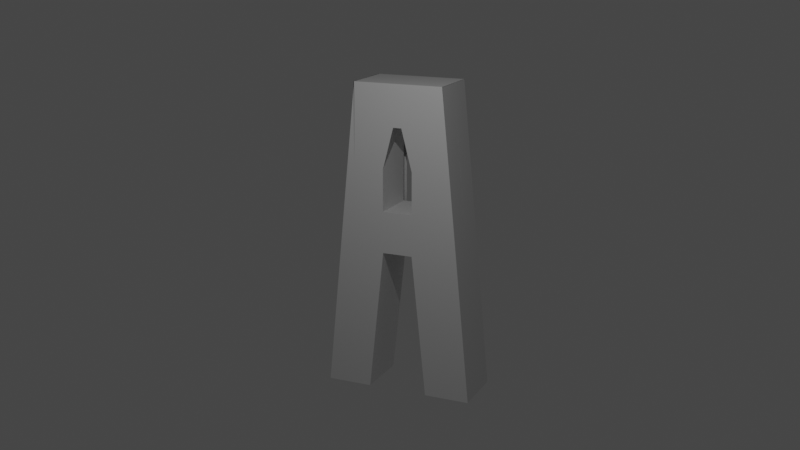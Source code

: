 # Source: A.blend  (saved by Blender 3.1.7; exported with 4.5.12 LTS)
import bpy
from mathutils import Matrix  # noqa: F401  (used for matrix-valued properties, if any)

bpy.ops.wm.read_factory_settings(use_empty=True)
scene = bpy.context.scene
scene.name = 'Scene'

# ---- collections
col_collection = bpy.data.collections.new('Collection'); scene.collection.children.link(col_collection)

# ---- world
world_world = bpy.data.worlds.new('World'); scene.world = world_world
world_world.use_nodes = True; world_world.node_tree.nodes.clear()
_N = world_world.node_tree.nodes; _L = world_world.node_tree.links
n0 = _N.new('ShaderNodeOutputWorld'); n0.name = 'World Output'; n0.location = (300, 300)
n1 = _N.new('ShaderNodeBackground'); n1.name = 'Background'; n1.location = (10, 300)
n1.inputs[0].default_value = (0.05088, 0.05088, 0.05088, 1.0)
_L.new(n1.outputs[0], n0.inputs[0])
n0.is_active_output = True
world_world.color = (0.05088, 0.05088, 0.05088)
world_world.use_sun_shadow = False
world_world.sun_shadow_jitter_overblur = 0.0

# ---- cameras
cam_camera = bpy.data.cameras.new('Camera')
cam_camera.clip_end = 100.0
cam_camera.ortho_scale = 7.314

# ---- lights
light_light = bpy.data.lights.new('Light', 'POINT')
light_light.transmission_factor = 0.0
light_light.energy = 1000.0
light_light.shadow_soft_size = 0.1
light_light.shadow_maximum_resolution = 0.006
light_light.use_absolute_resolution = True

# ---- meshes
me_cube_002 = bpy.data.meshes.new('Cube.002')
me_cube_002.from_pydata([(-1.78, -3.0, -3.0), (-3.0, -3.0, 3.0), (-1.78, 3.0, -3.0), (-3.0, 3.0, 3.0), (1.795, -3.0, -3.0), (3.0, -3.0, 3.0), (1.795, 3.0, -3.0), (3.0, 3.0, 3.0), (1.8, 3.0, -3.0), (0.6, 3.0, -3.0), (-0.6, 3.0, -3.0), (-1.8, 3.0, -3.0), (-1.8, 3.0, 3.0), (-0.6, 3.0, 0.2362), (0.6, 3.0, 0.2362), (1.8, 3.0, 3.0), (-1.8, -3.0, -3.0), (-0.6, -3.0, -3.0), (0.6, -3.0, -3.0), (1.8, -3.0, -3.0), (1.8, -3.0, 3.0), (0.6, -3.0, 0.2362), (-0.6, -3.0, 0.2362), (-1.8, -3.0, 3.0), (-1.2, 3.0, -3.0), (-1.2, 3.0, 3.0), (-1.2, -3.0, -3.0), (-1.2, -3.0, 3.0), (1.2, 3.0, -3.0), (1.2, 3.0, 3.0), (1.2, -3.0, -3.0), (1.2, -3.0, 3.0), (-1.78, 0.0, -3.0), (-3.0, 0.0, 3.0), (1.795, 0.0, -3.0), (3.0, 0.0, 3.0), (1.8, 0.0, 3.0), (0.6, 0.0, 0.2362), (-0.6, 0.0, 0.2362), (-1.8, 0.0, 3.0), (-1.8, 0.0, -3.0), (-0.6, 0.0, -3.0), (0.6, 0.0, -3.0), (1.8, 0.0, -3.0), (-1.2, 0.0, -3.0), (-1.2, 0.0, 3.0), (1.2, 0.0, -3.0), (1.2, 0.0, 3.0), (1.4, 0.0, 3.0), (1.6, 0.0, 3.0), (1.0, 0.0, -3.0), (0.8, 0.0, -3.0), (-1.0, 0.0, 2.079), (-0.8, 0.0, 1.157), (-1.4, 0.0, -3.0), (-1.6, 0.0, -3.0), (1.6, 0.0, -3.0), (1.4, 0.0, -3.0), (0.2, 0.0, -3.0), (-0.2, 0.0, -3.0), (-0.8, 0.0, -3.0), (-1.0, 0.0, -3.0), (-1.793, 0.0, -3.0), (-1.786, 0.0, -3.0), (-1.6, 0.0, 3.0), (-1.4, 0.0, 3.0), (-0.2, 0.0, 0.2362), (0.2, 0.0, 0.2362), (0.8, 0.0, 1.157), (1.0, 0.0, 2.079), (2.2, 0.0, 3.0), (2.6, 0.0, 3.0), (-2.6, 0.0, 3.0), (-2.2, 0.0, 3.0), (1.796, 0.0, -3.0), (1.798, 0.0, -3.0), (2.598, 0.0, 1.0), (2.196, 0.0, -1.0), (-2.593, 0.0, 1.0), (-2.186, 0.0, -1.0), (-2.39, -3.0, 0.0), (2.397, -3.0, 0.0), (1.8, -3.0, 0.0), (0.6, -3.0, -1.382), (-0.6, -3.0, -1.382), (-1.8, -3.0, 0.0), (-1.2, -3.0, 0.0), (1.2, -3.0, 0.0), (2.096, -3.0, -1.5), (1.8, -3.0, -1.5), (0.168, -3.0, -2.191), (-0.168, -3.0, -2.191), (-1.8, -3.0, -1.5), (-1.2, -3.0, -1.5), (1.2, -3.0, -1.5), (-2.085, -3.0, -1.5), (-2.695, -3.0, 1.5), (2.699, -3.0, 1.5), (1.8, -3.0, 1.5), (0.6, -3.0, -0.5728), (-0.6, -3.0, -0.5728), (-1.8, -3.0, 1.5), (-1.2, -3.0, 1.5), (1.2, -3.0, 1.5), (0.6, 2.211, -0.5728), (0.6, 2.211, -1.382), (-0.6, 2.211, -0.5728), (-0.6, 2.211, -1.382), (0.6, 2.211, -2.191), (-0.6, 2.211, -2.191)], [], [(32, 79, 78, 33, 3, 2), (8, 15, 7, 6), (34, 77, 76, 35, 5, 97, 81, 88, 4), (101, 23, 1, 96), (43, 75, 74, 34, 4, 19), (39, 73, 72, 33, 1, 23), (35, 71, 70, 36, 20, 5), (47, 69, 68, 37, 21, 31), (37, 67, 66, 38, 22, 21), (45, 65, 64, 39, 23, 27), (32, 63, 62, 40, 16, 0), (44, 61, 60, 41, 17, 26), (41, 59, 58, 42, 18, 17), (46, 57, 56, 43, 19, 30), (97, 5, 20, 98), (103, 31, 21, 99), (99, 21, 22, 100), (102, 27, 23, 101), (2, 3, 12, 11), (24, 25, 13, 10), (28, 29, 15, 8), (11, 12, 25, 24), (100, 22, 27, 102), (40, 55, 54, 44, 26, 16), (38, 53, 52, 45, 27, 22), (9, 14, 29, 28), (98, 20, 31, 103), (42, 51, 50, 46, 30, 18), (36, 49, 48, 47, 31, 20), (15, 29, 47, 48, 49, 36), (9, 28, 46, 50, 51, 42), (13, 25, 45, 52, 53, 38), (11, 24, 44, 54, 55, 40), (28, 8, 43, 56, 57, 46), (10, 9, 42, 58, 59, 41), (24, 10, 41, 60, 61, 44), (2, 11, 40, 62, 63, 32), (25, 12, 39, 64, 65, 45), (14, 13, 38, 66, 67, 37), (29, 14, 37, 68, 69, 47), (7, 15, 36, 70, 71, 35), (12, 3, 33, 72, 73, 39), (8, 6, 34, 74, 75, 43), (6, 7, 35, 76, 77, 34), (0, 95, 80, 96, 1, 33, 78, 79, 32), (89, 82, 87, 94), (91, 84, 86, 93), (93, 86, 85, 92), (83, 99, 104, 105), (94, 87, 83, 90), (88, 81, 82, 89), (92, 85, 80, 95), (16, 92, 95, 0), (4, 88, 89, 19), (30, 94, 90, 18), (18, 90, 91, 17), (26, 93, 92, 16), (17, 91, 93, 26), (19, 89, 94, 30), (82, 98, 103, 87), (84, 100, 102, 86), (86, 102, 101, 85), (84, 91, 109, 107), (87, 103, 99, 83), (81, 97, 98, 82), (85, 101, 96, 80), (99, 100, 106, 104), (90, 83, 105, 108), (91, 90, 108, 109), (100, 84, 107, 106)])
_uv = me_cube_002.uv_layers.new(name='UVMap')
_uv.uv.foreach_set('vector', [0.375, 0.125, 0.4583, 0.125, 0.5417, 0.125, 0.625, 0.125, 0.625, 0.25, 0.375, 0.25, 0.375, 0.45, 0.625, 0.45, 0.625, 0.5, 0.375, 0.5, 0.375, 0.625, 0.4583, 0.625, 0.5417, 0.625, 0.625, 0.625, 0.625, 0.75, 0.5625, 0.75, 0.5, 0.75, 0.4375, 0.75, 0.375, 0.75, 0.5625, 0.95, 0.625, 0.95, 0.625, 1.0, 0.5625, 1.0, 0.325, 0.625, 0.3417, 0.625, 0.3583, 0.625, 0.375, 0.625, 0.375, 0.75, 0.325, 0.75, 0.825, 0.625, 0.8417, 0.625, 0.8583, 0.625, 0.875, 0.625, 0.875, 0.75, 0.825, 0.75, 0.625, 0.625, 0.6417, 0.625, 0.6583, 0.625, 0.675, 0.625, 0.675, 0.75, 0.625, 0.75, 0.7, 0.625, 0.7083, 0.625, 0.7167, 0.625, 0.725, 0.625, 0.725, 0.75, 0.7, 0.75, 0.725, 0.625, 0.7417, 0.625, 0.7583, 0.625, 0.775, 0.625, 0.775, 0.75, 0.725, 0.75, 0.8, 0.625, 0.8083, 0.625, 0.8167, 0.625, 0.825, 0.625, 0.825, 0.75, 0.8, 0.75, 0.125, 0.625, 0.1417, 0.625, 0.1583, 0.625, 0.175, 0.625, 0.175, 0.75, 0.125, 0.75, 0.2, 0.625, 0.2083, 0.625, 0.2167, 0.625, 0.225, 0.625, 0.225, 0.75, 0.2, 0.75, 0.225, 0.625, 0.2417, 0.625, 0.2583, 0.625, 0.275, 0.625, 0.275, 0.75, 0.225, 0.75, 0.3, 0.625, 0.3083, 0.625, 0.3167, 0.625, 0.325, 0.625, 0.325, 0.75, 0.3, 0.75, 0.5625, 0.75, 0.625, 0.75, 0.625, 0.8, 0.5625, 0.8, 0.5625, 0.825, 0.625, 0.825, 0.625, 0.85, 0.5625, 0.85, 0.5625, 0.85, 0.625, 0.85, 0.625, 0.9, 0.5625, 0.9, 0.5625, 0.925, 0.625, 0.925, 0.625, 0.95, 0.5625, 0.95, 0.375, 0.25, 0.625, 0.25, 0.625, 0.3, 0.375, 0.3, 0.375, 0.325, 0.625, 0.325, 0.625, 0.35, 0.375, 0.35, 0.375, 0.425, 0.625, 0.425, 0.625, 0.45, 0.375, 0.45, 0.375, 0.3, 0.625, 0.3, 0.625, 0.325, 0.375, 0.325, 0.5625, 0.9, 0.625, 0.9, 0.625, 0.925, 0.5625, 0.925, 0.175, 0.625, 0.1833, 0.625, 0.1917, 0.625, 0.2, 0.625, 0.2, 0.75, 0.175, 0.75, 0.775, 0.625, 0.7833, 0.625, 0.7917, 0.625, 0.8, 0.625, 0.8, 0.75, 0.775, 0.75, 0.375, 0.4, 0.625, 0.4, 0.625, 0.425, 0.375, 0.425, 0.5625, 0.8, 0.625, 0.8, 0.625, 0.825, 0.5625, 0.825, 0.275, 0.625, 0.2833, 0.625, 0.2917, 0.625, 0.3, 0.625, 0.3, 0.75, 0.275, 0.75, 0.675, 0.625, 0.6833, 0.625, 0.6917, 0.625, 0.7, 0.625, 0.7, 0.75, 0.675, 0.75, 0.675, 0.5, 0.7, 0.5, 0.7, 0.625, 0.6917, 0.625, 0.6833, 0.625, 0.675, 0.625, 0.275, 0.5, 0.3, 0.5, 0.3, 0.625, 0.2917, 0.625, 0.2833, 0.625, 0.275, 0.625, 0.775, 0.5, 0.8, 0.5, 0.8, 0.625, 0.7917, 0.625, 0.7833, 0.625, 0.775, 0.625, 0.175, 0.5, 0.2, 0.5, 0.2, 0.625, 0.1917, 0.625, 0.1833, 0.625, 0.175, 0.625, 0.3, 0.5, 0.325, 0.5, 0.325, 0.625, 0.3167, 0.625, 0.3083, 0.625, 0.3, 0.625, 0.225, 0.5, 0.275, 0.5, 0.275, 0.625, 0.2583, 0.625, 0.2417, 0.625, 0.225, 0.625, 0.2, 0.5, 0.225, 0.5, 0.225, 0.625, 0.2167, 0.625, 0.2083, 0.625, 0.2, 0.625, 0.125, 0.5, 0.175, 0.5, 0.175, 0.625, 0.1583, 0.625, 0.1417, 0.625, 0.125, 0.625, 0.8, 0.5, 0.825, 0.5, 0.825, 0.625, 0.8167, 0.625, 0.8083, 0.625, 0.8, 0.625, 0.725, 0.5, 0.775, 0.5, 0.775, 0.625, 0.7583, 0.625, 0.7417, 0.625, 0.725, 0.625, 0.7, 0.5, 0.725, 0.5, 0.725, 0.625, 0.7167, 0.625, 0.7083, 0.625, 0.7, 0.625, 0.625, 0.5, 0.675, 0.5, 0.675, 0.625, 0.6583, 0.625, 0.6417, 0.625, 0.625, 0.625, 0.825, 0.5, 0.875, 0.5, 0.875, 0.625, 0.8583, 0.625, 0.8417, 0.625, 0.825, 0.625, 0.325, 0.5, 0.375, 0.5, 0.375, 0.625, 0.3583, 0.625, 0.3417, 0.625, 0.325, 0.625, 0.375, 0.5, 0.625, 0.5, 0.625, 0.625, 0.5417, 0.625, 0.4583, 0.625, 0.375, 0.625, 0.375, 0.0, 0.4375, 0.0, 0.5, 0.0, 0.5625, 0.0, 0.625, 0.0, 0.625, 0.125, 0.5417, 0.125, 0.4583, 0.125, 0.375, 0.125, 0.4375, 0.8, 0.5, 0.8, 0.5, 0.825, 0.4375, 0.825, 0.4375, 0.9, 0.5, 0.9, 0.5, 0.925, 0.4375, 0.925, 0.4375, 0.925, 0.5, 0.925, 0.5, 0.95, 0.4375, 0.95, 0.5, 0.85, 0.5625, 0.85, 0.5625, 0.85, 0.5, 0.85, 0.4375, 0.825, 0.5, 0.825, 0.5, 0.85, 0.4375, 0.85, 0.4375, 0.75, 0.5, 0.75, 0.5, 0.8, 0.4375, 0.8, 0.4375, 0.95, 0.5, 0.95, 0.5, 1.0, 0.4375, 1.0, 0.375, 0.95, 0.4375, 0.95, 0.4375, 1.0, 0.375, 1.0, 0.375, 0.75, 0.4375, 0.75, 0.4375, 0.8, 0.375, 0.8, 0.375, 0.825, 0.4375, 0.825, 0.4375, 0.85, 0.375, 0.85, 0.375, 0.85, 0.4375, 0.85, 0.4375, 0.9, 0.375, 0.9, 0.375, 0.925, 0.4375, 0.925, 0.4375, 0.95, 0.375, 0.95, 0.375, 0.9, 0.4375, 0.9, 0.4375, 0.925, 0.375, 0.925, 0.375, 0.8, 0.4375, 0.8, 0.4375, 0.825, 0.375, 0.825, 0.5, 0.8, 0.5625, 0.8, 0.5625, 0.825, 0.5, 0.825, 0.5, 0.9, 0.5625, 0.9, 0.5625, 0.925, 0.5, 0.925, 0.5, 0.925, 0.5625, 0.925, 0.5625, 0.95, 0.5, 0.95, 0.5, 0.9, 0.4375, 0.9, 0.4375, 0.9, 0.5, 0.9, 0.5, 0.825, 0.5625, 0.825, 0.5625, 0.85, 0.5, 0.85, 0.5, 0.75, 0.5625, 0.75, 0.5625, 0.8, 0.5, 0.8, 0.5, 0.95, 0.5625, 0.95, 0.5625, 1.0, 0.5, 1.0, 0.5625, 0.85, 0.5625, 0.9, 0.5625, 0.9, 0.5625, 0.85, 0.4375, 0.85, 0.5, 0.85, 0.5, 0.85, 0.4375, 0.85, 0.4375, 0.9, 0.4375, 0.85, 0.4375, 0.85, 0.4375, 0.9, 0.5625, 0.9, 0.5, 0.9, 0.5, 0.9, 0.5625, 0.9])
me_cube_002.use_remesh_fix_poles = True
me_cube_002.use_remesh_preserve_attributes = False
me_cube_002.update()

# ---- objects
ob_light = bpy.data.objects.new('Light', light_light)
ob_camera = bpy.data.objects.new('Camera', cam_camera)
ob_cube = bpy.data.objects.new('Cube', me_cube_002)

# ---- transforms, parenting, visibility, modifiers, constraints
ob_light.location = (3.461, -10.17, 10.79)
ob_light.rotation_euler = (0.6503, 0.05522, 1.866)
ob_light.lock_rotations_4d = False
ob_light.empty_display_type = 'ARROWS'
ob_light.color = (0.0, 0.0, 0.0, 0.0)
ob_light.lineart.crease_threshold = 0.0
ob_camera.location = (16.9, -38.49, 12.1)
ob_camera.rotation_euler = (1.3, 0.0, 0.4222)
ob_camera.lock_rotations_4d = False
ob_camera.empty_display_type = 'ARROWS'
ob_camera.color = (0.0, 0.0, 0.0, 0.0)
ob_camera.display_type = 'WIRE'
ob_camera.lineart.crease_threshold = 0.0
ob_cube.location = (0.0, 0.0, 0.0)
ob_cube.scale = (1.0, 0.3765, -2.043)

# ---- collection membership
col_collection.objects.link(ob_light)
col_collection.objects.link(ob_camera)
col_collection.objects.link(ob_cube)

# ---- scene / render settings (as saved in the file)
scene.camera = ob_camera
scene.frame_start = 1; scene.frame_end = 250; scene.frame_set(1)
scene.render.engine = 'BLENDER_EEVEE_NEXT'
scene.cycles.sampling_pattern = 'TABULATED_SOBOL'
scene.cycles.use_light_tree = False
scene.view_settings.view_transform = 'Filmic'
bpy.context.view_layer.update()

